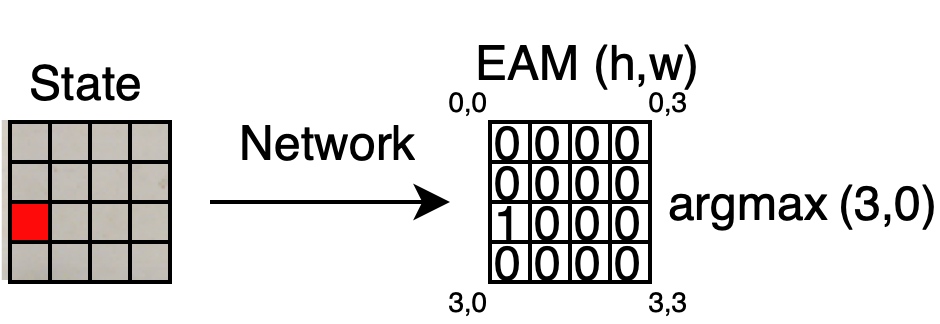

The diagram above was exported from draw.io. Its source (the exported page's mxGraphModel, read from the mxfile embedded in the PNG):
<mxGraphModel dx="417" dy="412" grid="1" gridSize="10" guides="1" tooltips="1" connect="1" arrows="1" fold="1" page="1" pageScale="1" pageWidth="850" pageHeight="1100" math="0" shadow="0">
  <root>
    <mxCell id="0" />
    <mxCell id="1" parent="0" />
    <mxCell id="4jrrRU20hPlC2IcY0eMQ-40" value="" style="shape=image;verticalLabelPosition=bottom;labelBackgroundColor=default;verticalAlign=top;aspect=fixed;imageAspect=0;image=data:image/png,(base64 omitted: 7448 chars);clipPath=inset(20.31% 20.31% 3.13% 0%);" parent="1" vertex="1">
      <mxGeometry x="78.37" y="280" width="41.63" height="40" as="geometry" />
    </mxCell>
    <mxCell id="4jrrRU20hPlC2IcY0eMQ-23" value="" style="group;fillColor=default;" parent="1" vertex="1" connectable="0">
      <mxGeometry x="200" y="280" width="40" height="40" as="geometry" />
    </mxCell>
    <mxCell id="4jrrRU20hPlC2IcY0eMQ-24" value="0" style="rounded=0;whiteSpace=wrap;html=1;fillColor=none;" parent="4jrrRU20hPlC2IcY0eMQ-23" vertex="1">
      <mxGeometry width="10" height="10" as="geometry" />
    </mxCell>
    <mxCell id="4jrrRU20hPlC2IcY0eMQ-25" value="0" style="rounded=0;whiteSpace=wrap;html=1;fillColor=none;" parent="4jrrRU20hPlC2IcY0eMQ-23" vertex="1">
      <mxGeometry x="10" width="10" height="10" as="geometry" />
    </mxCell>
    <mxCell id="4jrrRU20hPlC2IcY0eMQ-26" value="0" style="rounded=0;whiteSpace=wrap;html=1;fillColor=none;" parent="4jrrRU20hPlC2IcY0eMQ-23" vertex="1">
      <mxGeometry x="20" width="10" height="10" as="geometry" />
    </mxCell>
    <mxCell id="4jrrRU20hPlC2IcY0eMQ-27" value="0" style="rounded=0;whiteSpace=wrap;html=1;fillColor=none;" parent="4jrrRU20hPlC2IcY0eMQ-23" vertex="1">
      <mxGeometry x="30" width="10" height="10" as="geometry" />
    </mxCell>
    <mxCell id="4jrrRU20hPlC2IcY0eMQ-28" value="0" style="rounded=0;whiteSpace=wrap;html=1;fillColor=none;" parent="4jrrRU20hPlC2IcY0eMQ-23" vertex="1">
      <mxGeometry y="10" width="10" height="10" as="geometry" />
    </mxCell>
    <mxCell id="4jrrRU20hPlC2IcY0eMQ-29" value="0" style="rounded=0;whiteSpace=wrap;html=1;fillColor=none;" parent="4jrrRU20hPlC2IcY0eMQ-23" vertex="1">
      <mxGeometry x="10" y="10" width="10" height="10" as="geometry" />
    </mxCell>
    <mxCell id="4jrrRU20hPlC2IcY0eMQ-30" value="0" style="rounded=0;whiteSpace=wrap;html=1;fillColor=none;" parent="4jrrRU20hPlC2IcY0eMQ-23" vertex="1">
      <mxGeometry x="20" y="10" width="10" height="10" as="geometry" />
    </mxCell>
    <mxCell id="4jrrRU20hPlC2IcY0eMQ-31" value="0" style="rounded=0;whiteSpace=wrap;html=1;fillColor=none;" parent="4jrrRU20hPlC2IcY0eMQ-23" vertex="1">
      <mxGeometry x="30" y="10" width="10" height="10" as="geometry" />
    </mxCell>
    <mxCell id="4jrrRU20hPlC2IcY0eMQ-32" value="&lt;font style=&quot;font-size: 12px;&quot;&gt;1&lt;/font&gt;" style="rounded=0;whiteSpace=wrap;html=1;fillColor=none;" parent="4jrrRU20hPlC2IcY0eMQ-23" vertex="1">
      <mxGeometry y="20" width="10" height="10" as="geometry" />
    </mxCell>
    <mxCell id="4jrrRU20hPlC2IcY0eMQ-33" value="0" style="rounded=0;whiteSpace=wrap;html=1;fillColor=none;" parent="4jrrRU20hPlC2IcY0eMQ-23" vertex="1">
      <mxGeometry x="10" y="20" width="10" height="10" as="geometry" />
    </mxCell>
    <mxCell id="4jrrRU20hPlC2IcY0eMQ-34" value="0" style="rounded=0;whiteSpace=wrap;html=1;fillColor=none;" parent="4jrrRU20hPlC2IcY0eMQ-23" vertex="1">
      <mxGeometry x="20" y="20" width="10" height="10" as="geometry" />
    </mxCell>
    <mxCell id="4jrrRU20hPlC2IcY0eMQ-35" value="0" style="rounded=0;whiteSpace=wrap;html=1;fillColor=none;" parent="4jrrRU20hPlC2IcY0eMQ-23" vertex="1">
      <mxGeometry x="30" y="20" width="10" height="10" as="geometry" />
    </mxCell>
    <mxCell id="4jrrRU20hPlC2IcY0eMQ-36" value="0" style="rounded=0;whiteSpace=wrap;html=1;fillColor=none;" parent="4jrrRU20hPlC2IcY0eMQ-23" vertex="1">
      <mxGeometry y="30" width="10" height="10" as="geometry" />
    </mxCell>
    <mxCell id="4jrrRU20hPlC2IcY0eMQ-37" value="0" style="rounded=0;whiteSpace=wrap;html=1;fillColor=none;" parent="4jrrRU20hPlC2IcY0eMQ-23" vertex="1">
      <mxGeometry x="10" y="30" width="10" height="10" as="geometry" />
    </mxCell>
    <mxCell id="4jrrRU20hPlC2IcY0eMQ-38" value="0" style="rounded=0;whiteSpace=wrap;html=1;fillColor=none;" parent="4jrrRU20hPlC2IcY0eMQ-23" vertex="1">
      <mxGeometry x="20" y="30" width="10" height="10" as="geometry" />
    </mxCell>
    <mxCell id="4jrrRU20hPlC2IcY0eMQ-39" value="0" style="rounded=0;whiteSpace=wrap;html=1;fillColor=none;" parent="4jrrRU20hPlC2IcY0eMQ-23" vertex="1">
      <mxGeometry x="30" y="30" width="10" height="10" as="geometry" />
    </mxCell>
    <mxCell id="4jrrRU20hPlC2IcY0eMQ-2" value="" style="rounded=0;whiteSpace=wrap;html=1;fillColor=none;" parent="1" vertex="1">
      <mxGeometry x="80" y="280" width="10" height="10" as="geometry" />
    </mxCell>
    <mxCell id="4jrrRU20hPlC2IcY0eMQ-3" value="" style="rounded=0;whiteSpace=wrap;html=1;fillColor=none;" parent="1" vertex="1">
      <mxGeometry x="90" y="280" width="10" height="10" as="geometry" />
    </mxCell>
    <mxCell id="4jrrRU20hPlC2IcY0eMQ-4" value="" style="rounded=0;whiteSpace=wrap;html=1;fillColor=none;" parent="1" vertex="1">
      <mxGeometry x="100" y="280" width="10" height="10" as="geometry" />
    </mxCell>
    <mxCell id="4jrrRU20hPlC2IcY0eMQ-5" value="" style="rounded=0;whiteSpace=wrap;html=1;fillColor=none;" parent="1" vertex="1">
      <mxGeometry x="110" y="280" width="10" height="10" as="geometry" />
    </mxCell>
    <mxCell id="4jrrRU20hPlC2IcY0eMQ-6" value="" style="rounded=0;whiteSpace=wrap;html=1;fillColor=none;" parent="1" vertex="1">
      <mxGeometry x="80" y="290" width="10" height="10" as="geometry" />
    </mxCell>
    <mxCell id="4jrrRU20hPlC2IcY0eMQ-7" value="" style="rounded=0;whiteSpace=wrap;html=1;fillColor=none;" parent="1" vertex="1">
      <mxGeometry x="90" y="290" width="10" height="10" as="geometry" />
    </mxCell>
    <mxCell id="4jrrRU20hPlC2IcY0eMQ-8" value="" style="rounded=0;whiteSpace=wrap;html=1;fillColor=none;" parent="1" vertex="1">
      <mxGeometry x="100" y="290" width="10" height="10" as="geometry" />
    </mxCell>
    <mxCell id="4jrrRU20hPlC2IcY0eMQ-9" value="" style="rounded=0;whiteSpace=wrap;html=1;fillColor=none;" parent="1" vertex="1">
      <mxGeometry x="110" y="290" width="10" height="10" as="geometry" />
    </mxCell>
    <mxCell id="4jrrRU20hPlC2IcY0eMQ-10" value="" style="rounded=0;whiteSpace=wrap;html=1;fillColor=#FF0A0A;" parent="1" vertex="1">
      <mxGeometry x="80" y="300" width="10" height="10" as="geometry" />
    </mxCell>
    <mxCell id="4jrrRU20hPlC2IcY0eMQ-11" value="" style="rounded=0;whiteSpace=wrap;html=1;fillColor=none;" parent="1" vertex="1">
      <mxGeometry x="90" y="300" width="10" height="10" as="geometry" />
    </mxCell>
    <mxCell id="4jrrRU20hPlC2IcY0eMQ-12" value="" style="rounded=0;whiteSpace=wrap;html=1;fillColor=none;" parent="1" vertex="1">
      <mxGeometry x="100" y="300" width="10" height="10" as="geometry" />
    </mxCell>
    <mxCell id="4jrrRU20hPlC2IcY0eMQ-13" value="" style="rounded=0;whiteSpace=wrap;html=1;fillColor=none;" parent="1" vertex="1">
      <mxGeometry x="110" y="300" width="10" height="10" as="geometry" />
    </mxCell>
    <mxCell id="4jrrRU20hPlC2IcY0eMQ-14" value="" style="rounded=0;whiteSpace=wrap;html=1;fillColor=none;" parent="1" vertex="1">
      <mxGeometry x="80" y="310" width="10" height="10" as="geometry" />
    </mxCell>
    <mxCell id="4jrrRU20hPlC2IcY0eMQ-15" value="" style="rounded=0;whiteSpace=wrap;html=1;fillColor=none;" parent="1" vertex="1">
      <mxGeometry x="90" y="310" width="10" height="10" as="geometry" />
    </mxCell>
    <mxCell id="4jrrRU20hPlC2IcY0eMQ-16" value="" style="rounded=0;whiteSpace=wrap;html=1;fillColor=none;" parent="1" vertex="1">
      <mxGeometry x="100" y="310" width="10" height="10" as="geometry" />
    </mxCell>
    <mxCell id="4jrrRU20hPlC2IcY0eMQ-17" value="" style="rounded=0;whiteSpace=wrap;html=1;fillColor=none;" parent="1" vertex="1">
      <mxGeometry x="110" y="310" width="10" height="10" as="geometry" />
    </mxCell>
    <mxCell id="4jrrRU20hPlC2IcY0eMQ-41" value="" style="endArrow=classic;html=1;rounded=0;fontSize=12;" parent="1" edge="1">
      <mxGeometry width="50" height="50" relative="1" as="geometry">
        <mxPoint x="130" y="300" as="sourcePoint" />
        <mxPoint x="190" y="300" as="targetPoint" />
      </mxGeometry>
    </mxCell>
    <mxCell id="4jrrRU20hPlC2IcY0eMQ-42" value="State" style="text;html=1;strokeColor=none;fillColor=none;align=center;verticalAlign=middle;whiteSpace=wrap;rounded=0;fontSize=12;" parent="1" vertex="1">
      <mxGeometry x="81.68" y="260" width="35" height="20" as="geometry" />
    </mxCell>
    <mxCell id="4jrrRU20hPlC2IcY0eMQ-43" value="EAM (h,w)" style="text;html=1;strokeColor=none;fillColor=none;align=center;verticalAlign=middle;whiteSpace=wrap;rounded=0;fontSize=12;" parent="1" vertex="1">
      <mxGeometry x="190" y="250" width="70" height="30" as="geometry" />
    </mxCell>
    <mxCell id="4jrrRU20hPlC2IcY0eMQ-44" value="Network" style="text;html=1;strokeColor=none;fillColor=none;align=center;verticalAlign=middle;whiteSpace=wrap;rounded=0;fontSize=12;" parent="1" vertex="1">
      <mxGeometry x="130" y="270" width="60" height="30" as="geometry" />
    </mxCell>
    <mxCell id="4jrrRU20hPlC2IcY0eMQ-63" value="3,3" style="text;html=1;strokeColor=none;fillColor=none;align=center;verticalAlign=middle;whiteSpace=wrap;rounded=0;fontSize=7;" parent="1" vertex="1">
      <mxGeometry x="240" y="320" width="10" height="10" as="geometry" />
    </mxCell>
    <mxCell id="4jrrRU20hPlC2IcY0eMQ-81" value="0,3" style="text;html=1;strokeColor=none;fillColor=none;align=center;verticalAlign=middle;whiteSpace=wrap;rounded=0;fontSize=7;" parent="1" vertex="1">
      <mxGeometry x="240" y="270" width="10" height="10" as="geometry" />
    </mxCell>
    <mxCell id="4jrrRU20hPlC2IcY0eMQ-82" value="0,0" style="text;html=1;strokeColor=none;fillColor=none;align=center;verticalAlign=middle;whiteSpace=wrap;rounded=0;fontSize=7;" parent="1" vertex="1">
      <mxGeometry x="190" y="270" width="10" height="10" as="geometry" />
    </mxCell>
    <mxCell id="4jrrRU20hPlC2IcY0eMQ-83" value="3,0" style="text;html=1;strokeColor=none;fillColor=none;align=center;verticalAlign=middle;whiteSpace=wrap;rounded=0;fontSize=7;" parent="1" vertex="1">
      <mxGeometry x="190" y="320" width="10" height="10" as="geometry" />
    </mxCell>
    <mxCell id="_a8gnFFI7RTa72YcEqS9-3" value="(3,0)" style="text;html=1;strokeColor=none;fillColor=none;align=center;verticalAlign=middle;whiteSpace=wrap;rounded=0;" vertex="1" parent="1">
      <mxGeometry x="290" y="292.5" width="20" height="15" as="geometry" />
    </mxCell>
    <mxCell id="_a8gnFFI7RTa72YcEqS9-7" value="argmax" style="text;html=1;strokeColor=none;fillColor=none;align=center;verticalAlign=middle;whiteSpace=wrap;rounded=0;" vertex="1" parent="1">
      <mxGeometry x="250" y="292.5" width="30" height="15" as="geometry" />
    </mxCell>
  </root>
</mxGraphModel>